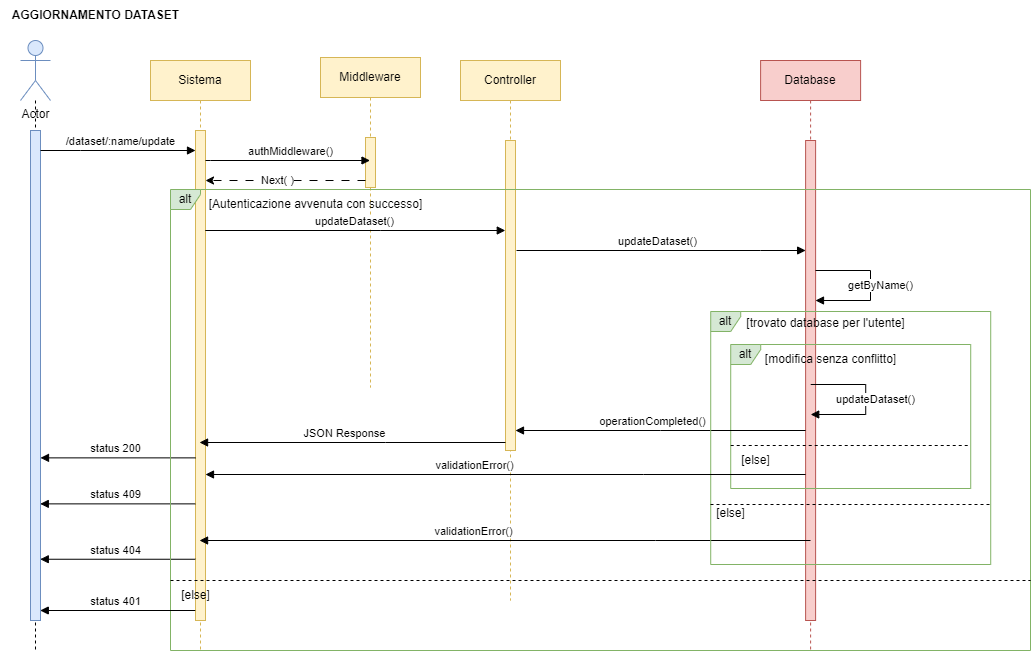

The diagram above was exported from draw.io. Its source (the exported page's mxGraphModel, read from the mxfile embedded in the PNG):
<mxGraphModel dx="1500" dy="-423" grid="1" gridSize="10" guides="1" tooltips="1" connect="1" arrows="1" fold="1" page="1" pageScale="1" pageWidth="827" pageHeight="1169" math="0" shadow="0">
  <root>
    <mxCell id="0" />
    <mxCell id="1" parent="0" />
    <mxCell id="mg9IY6XGtmG1KJPljiOU-95" value="AGGIORNAMENTO DATASET" style="text;html=1;align=center;verticalAlign=middle;resizable=0;points=[];autosize=1;strokeColor=none;fillColor=none;fontStyle=1" vertex="1" parent="1">
      <mxGeometry x="10" y="1360" width="190" height="30" as="geometry" />
    </mxCell>
    <mxCell id="mg9IY6XGtmG1KJPljiOU-96" value="Sistema" style="shape=umlLifeline;perimeter=lifelinePerimeter;whiteSpace=wrap;html=1;container=0;dropTarget=0;collapsible=0;recursiveResize=0;outlineConnect=0;portConstraint=eastwest;newEdgeStyle={&quot;edgeStyle&quot;:&quot;elbowEdgeStyle&quot;,&quot;elbow&quot;:&quot;vertical&quot;,&quot;curved&quot;:0,&quot;rounded&quot;:0};fillColor=#fff2cc;strokeColor=#d6b656;" vertex="1" parent="1">
      <mxGeometry x="160" y="1420" width="100" height="590" as="geometry" />
    </mxCell>
    <mxCell id="mg9IY6XGtmG1KJPljiOU-97" value="" style="html=1;points=[];perimeter=orthogonalPerimeter;outlineConnect=0;targetShapes=umlLifeline;portConstraint=eastwest;newEdgeStyle={&quot;edgeStyle&quot;:&quot;elbowEdgeStyle&quot;,&quot;elbow&quot;:&quot;vertical&quot;,&quot;curved&quot;:0,&quot;rounded&quot;:0};fillColor=#fff2cc;strokeColor=#d6b656;" vertex="1" parent="mg9IY6XGtmG1KJPljiOU-96">
      <mxGeometry x="45" y="70" width="10" height="490" as="geometry" />
    </mxCell>
    <mxCell id="mg9IY6XGtmG1KJPljiOU-98" style="edgeStyle=orthogonalEdgeStyle;rounded=0;orthogonalLoop=1;jettySize=auto;html=1;strokeColor=default;dashed=1;endArrow=none;endFill=0;" edge="1" parent="1" source="mg9IY6XGtmG1KJPljiOU-99">
      <mxGeometry relative="1" as="geometry">
        <mxPoint x="45" y="2010" as="targetPoint" />
      </mxGeometry>
    </mxCell>
    <mxCell id="mg9IY6XGtmG1KJPljiOU-99" value="Actor" style="shape=umlActor;verticalLabelPosition=bottom;verticalAlign=top;html=1;outlineConnect=0;fillColor=#dae8fc;strokeColor=#6c8ebf;" vertex="1" parent="1">
      <mxGeometry x="30" y="1400" width="30" height="60" as="geometry" />
    </mxCell>
    <mxCell id="mg9IY6XGtmG1KJPljiOU-100" value="" style="html=1;points=[];perimeter=orthogonalPerimeter;outlineConnect=0;targetShapes=umlLifeline;portConstraint=eastwest;newEdgeStyle={&quot;edgeStyle&quot;:&quot;elbowEdgeStyle&quot;,&quot;elbow&quot;:&quot;vertical&quot;,&quot;curved&quot;:0,&quot;rounded&quot;:0};fillColor=#dae8fc;strokeColor=#6c8ebf;" vertex="1" parent="1">
      <mxGeometry x="40" y="1490" width="10" height="490" as="geometry" />
    </mxCell>
    <mxCell id="mg9IY6XGtmG1KJPljiOU-101" value="/dataset/:name/update" style="html=1;verticalAlign=bottom;endArrow=block;edgeStyle=elbowEdgeStyle;elbow=vertical;curved=0;rounded=0;" edge="1" parent="1" target="mg9IY6XGtmG1KJPljiOU-97">
      <mxGeometry x="0.0323" relative="1" as="geometry">
        <mxPoint x="50" y="1510" as="sourcePoint" />
        <Array as="points">
          <mxPoint x="90" y="1510" />
        </Array>
        <mxPoint x="139.5" y="1510" as="targetPoint" />
        <mxPoint as="offset" />
      </mxGeometry>
    </mxCell>
    <mxCell id="mg9IY6XGtmG1KJPljiOU-102" value="Middleware" style="shape=umlLifeline;perimeter=lifelinePerimeter;whiteSpace=wrap;html=1;container=0;dropTarget=0;collapsible=0;recursiveResize=0;outlineConnect=0;portConstraint=eastwest;newEdgeStyle={&quot;edgeStyle&quot;:&quot;elbowEdgeStyle&quot;,&quot;elbow&quot;:&quot;vertical&quot;,&quot;curved&quot;:0,&quot;rounded&quot;:0};fillColor=#fff2cc;strokeColor=#d6b656;" vertex="1" parent="1">
      <mxGeometry x="330" y="1417" width="100" height="330" as="geometry" />
    </mxCell>
    <mxCell id="mg9IY6XGtmG1KJPljiOU-103" value="" style="html=1;points=[];perimeter=orthogonalPerimeter;outlineConnect=0;targetShapes=umlLifeline;portConstraint=eastwest;newEdgeStyle={&quot;edgeStyle&quot;:&quot;elbowEdgeStyle&quot;,&quot;elbow&quot;:&quot;vertical&quot;,&quot;curved&quot;:0,&quot;rounded&quot;:0};fillColor=#fff2cc;strokeColor=#d6b656;" vertex="1" parent="mg9IY6XGtmG1KJPljiOU-102">
      <mxGeometry x="45" y="80" width="10" height="50" as="geometry" />
    </mxCell>
    <mxCell id="mg9IY6XGtmG1KJPljiOU-104" value="Controller" style="shape=umlLifeline;perimeter=lifelinePerimeter;whiteSpace=wrap;html=1;container=0;dropTarget=0;collapsible=0;recursiveResize=0;outlineConnect=0;portConstraint=eastwest;newEdgeStyle={&quot;edgeStyle&quot;:&quot;elbowEdgeStyle&quot;,&quot;elbow&quot;:&quot;vertical&quot;,&quot;curved&quot;:0,&quot;rounded&quot;:0};fillColor=#fff2cc;strokeColor=#d6b656;" vertex="1" parent="1">
      <mxGeometry x="470" y="1420" width="100" height="540" as="geometry" />
    </mxCell>
    <mxCell id="mg9IY6XGtmG1KJPljiOU-105" value="" style="html=1;points=[];perimeter=orthogonalPerimeter;outlineConnect=0;targetShapes=umlLifeline;portConstraint=eastwest;newEdgeStyle={&quot;edgeStyle&quot;:&quot;elbowEdgeStyle&quot;,&quot;elbow&quot;:&quot;vertical&quot;,&quot;curved&quot;:0,&quot;rounded&quot;:0};fillColor=#fff2cc;strokeColor=#d6b656;" vertex="1" parent="mg9IY6XGtmG1KJPljiOU-104">
      <mxGeometry x="45" y="80" width="10" height="310" as="geometry" />
    </mxCell>
    <mxCell id="mg9IY6XGtmG1KJPljiOU-106" value="Database" style="shape=umlLifeline;perimeter=lifelinePerimeter;whiteSpace=wrap;html=1;container=0;dropTarget=0;collapsible=0;recursiveResize=0;outlineConnect=0;portConstraint=eastwest;newEdgeStyle={&quot;edgeStyle&quot;:&quot;elbowEdgeStyle&quot;,&quot;elbow&quot;:&quot;vertical&quot;,&quot;curved&quot;:0,&quot;rounded&quot;:0};fillColor=#f8cecc;strokeColor=#b85450;" vertex="1" parent="1">
      <mxGeometry x="770.11" y="1420" width="100" height="590" as="geometry" />
    </mxCell>
    <mxCell id="mg9IY6XGtmG1KJPljiOU-107" value="" style="html=1;points=[];perimeter=orthogonalPerimeter;outlineConnect=0;targetShapes=umlLifeline;portConstraint=eastwest;newEdgeStyle={&quot;edgeStyle&quot;:&quot;elbowEdgeStyle&quot;,&quot;elbow&quot;:&quot;vertical&quot;,&quot;curved&quot;:0,&quot;rounded&quot;:0};fillColor=#f8cecc;strokeColor=#b85450;" vertex="1" parent="mg9IY6XGtmG1KJPljiOU-106">
      <mxGeometry x="45" y="80" width="10" height="480" as="geometry" />
    </mxCell>
    <mxCell id="mg9IY6XGtmG1KJPljiOU-108" value="authMiddleware()" style="html=1;verticalAlign=bottom;endArrow=block;edgeStyle=elbowEdgeStyle;elbow=vertical;curved=0;rounded=0;" edge="1" parent="1" target="mg9IY6XGtmG1KJPljiOU-102">
      <mxGeometry x="0.0334" relative="1" as="geometry">
        <mxPoint x="215" y="1520" as="sourcePoint" />
        <Array as="points">
          <mxPoint x="220" y="1520" />
        </Array>
        <mxPoint x="379.4999999999998" y="1520" as="targetPoint" />
        <mxPoint x="1" as="offset" />
      </mxGeometry>
    </mxCell>
    <mxCell id="mg9IY6XGtmG1KJPljiOU-109" value="updateDataset()" style="html=1;verticalAlign=bottom;endArrow=block;edgeStyle=elbowEdgeStyle;elbow=vertical;curved=0;rounded=0;" edge="1" parent="1">
      <mxGeometry relative="1" as="geometry">
        <mxPoint x="214.78" y="1590" as="sourcePoint" />
        <Array as="points">
          <mxPoint x="390.28" y="1590" />
        </Array>
        <mxPoint x="514.78" y="1590" as="targetPoint" />
        <mxPoint x="-1" as="offset" />
      </mxGeometry>
    </mxCell>
    <mxCell id="mg9IY6XGtmG1KJPljiOU-110" value="updateDataset()" style="html=1;verticalAlign=bottom;endArrow=block;edgeStyle=elbowEdgeStyle;elbow=vertical;curved=0;rounded=0;" edge="1" parent="1" target="mg9IY6XGtmG1KJPljiOU-107">
      <mxGeometry x="-0.0335" relative="1" as="geometry">
        <mxPoint x="526" y="1610" as="sourcePoint" />
        <Array as="points">
          <mxPoint x="770" y="1610" />
          <mxPoint x="600" y="1590" />
          <mxPoint x="536" y="1581.44" />
        </Array>
        <mxPoint x="659.9999999999998" y="1581.44" as="targetPoint" />
        <mxPoint x="1" as="offset" />
      </mxGeometry>
    </mxCell>
    <mxCell id="mg9IY6XGtmG1KJPljiOU-111" value="alt" style="shape=umlFrame;whiteSpace=wrap;html=1;pointerEvents=0;width=30;height=20;fillColor=#d5e8d4;fillStyle=auto;strokeColor=#82b366;" vertex="1" parent="1">
      <mxGeometry x="740.22" y="1704" width="240" height="144" as="geometry" />
    </mxCell>
    <mxCell id="mg9IY6XGtmG1KJPljiOU-112" value="&lt;span style=&quot;font-weight: normal;&quot;&gt;[trovato database per l'utente]&lt;/span&gt;" style="text;align=center;fontStyle=1;verticalAlign=middle;spacingLeft=3;spacingRight=3;strokeColor=none;rotatable=0;points=[[0,0.5],[1,0.5]];portConstraint=eastwest;html=1;" vertex="1" parent="1">
      <mxGeometry x="795.22" y="1670" width="80" height="26" as="geometry" />
    </mxCell>
    <mxCell id="mg9IY6XGtmG1KJPljiOU-113" value="" style="line;strokeWidth=1;fillColor=none;align=left;verticalAlign=middle;spacingTop=-1;spacingLeft=3;spacingRight=3;rotatable=0;labelPosition=right;points=[];portConstraint=eastwest;strokeColor=inherit;dashed=1;" vertex="1" parent="1">
      <mxGeometry x="740.22" y="1789" width="240" height="32" as="geometry" />
    </mxCell>
    <mxCell id="mg9IY6XGtmG1KJPljiOU-114" value="&lt;span style=&quot;font-weight: normal;&quot;&gt;[else]&lt;/span&gt;" style="text;align=center;fontStyle=1;verticalAlign=middle;spacingLeft=3;spacingRight=3;strokeColor=none;rotatable=0;points=[[0,0.5],[1,0.5]];portConstraint=eastwest;html=1;" vertex="1" parent="1">
      <mxGeometry x="725.22" y="1807" width="80" height="26" as="geometry" />
    </mxCell>
    <mxCell id="mg9IY6XGtmG1KJPljiOU-115" value="validationError()" style="html=1;verticalAlign=bottom;endArrow=block;edgeStyle=elbowEdgeStyle;elbow=vertical;curved=0;rounded=0;" edge="1" parent="1" target="mg9IY6XGtmG1KJPljiOU-96">
      <mxGeometry x="0.0996" relative="1" as="geometry">
        <mxPoint x="820" y="1900" as="sourcePoint" />
        <Array as="points">
          <mxPoint x="665" y="1900" />
          <mxPoint x="765" y="1920" />
          <mxPoint x="435" y="1900" />
          <mxPoint x="665" y="1890" />
          <mxPoint x="765" y="1760" />
          <mxPoint x="505" y="1740" />
          <mxPoint x="375" y="1730" />
        </Array>
        <mxPoint x="374.3888888888889" y="1900" as="targetPoint" />
        <mxPoint x="-1" as="offset" />
      </mxGeometry>
    </mxCell>
    <mxCell id="mg9IY6XGtmG1KJPljiOU-116" value="operationCompleted()" style="html=1;verticalAlign=bottom;endArrow=block;edgeStyle=elbowEdgeStyle;elbow=vertical;curved=0;rounded=0;" edge="1" parent="1" source="mg9IY6XGtmG1KJPljiOU-107" target="mg9IY6XGtmG1KJPljiOU-105">
      <mxGeometry x="0.0583" relative="1" as="geometry">
        <mxPoint x="656" y="1790" as="sourcePoint" />
        <Array as="points">
          <mxPoint x="670" y="1790" />
          <mxPoint x="211" y="1780" />
        </Array>
        <mxPoint x="210" y="1790" as="targetPoint" />
        <mxPoint as="offset" />
      </mxGeometry>
    </mxCell>
    <mxCell id="mg9IY6XGtmG1KJPljiOU-117" value="updateDataset()" style="html=1;verticalAlign=bottom;endArrow=block;edgeStyle=elbowEdgeStyle;elbow=horizontal;curved=0;rounded=0;" edge="1" parent="1">
      <mxGeometry x="0.1173" y="10" relative="1" as="geometry">
        <mxPoint x="820.22" y="1744" as="sourcePoint" />
        <Array as="points">
          <mxPoint x="875.22" y="1759" />
        </Array>
        <mxPoint x="820.22" y="1774" as="targetPoint" />
        <mxPoint as="offset" />
      </mxGeometry>
    </mxCell>
    <mxCell id="mg9IY6XGtmG1KJPljiOU-118" value="status 200" style="html=1;verticalAlign=bottom;endArrow=block;edgeStyle=elbowEdgeStyle;elbow=vertical;curved=0;rounded=0;" edge="1" parent="1">
      <mxGeometry x="0.0323" relative="1" as="geometry">
        <mxPoint x="205" y="1817.3700000000001" as="sourcePoint" />
        <Array as="points">
          <mxPoint x="50" y="1817.3700000000001" />
          <mxPoint x="-80" y="1807.3700000000001" />
        </Array>
        <mxPoint x="50" y="1817.3700000000001" as="targetPoint" />
        <mxPoint as="offset" />
      </mxGeometry>
    </mxCell>
    <mxCell id="mg9IY6XGtmG1KJPljiOU-119" value="status 404" style="html=1;verticalAlign=bottom;endArrow=block;edgeStyle=elbowEdgeStyle;elbow=vertical;curved=0;rounded=0;" edge="1" parent="1">
      <mxGeometry x="0.0323" relative="1" as="geometry">
        <mxPoint x="204.78" y="1918.75" as="sourcePoint" />
        <Array as="points">
          <mxPoint x="49.78" y="1918.75" />
          <mxPoint x="-80.22" y="1908.75" />
        </Array>
        <mxPoint x="49.78" y="1918.75" as="targetPoint" />
        <mxPoint as="offset" />
      </mxGeometry>
    </mxCell>
    <mxCell id="mg9IY6XGtmG1KJPljiOU-120" value="" style="endArrow=classic;html=1;rounded=0;dashed=1;dashPattern=8 8;" edge="1" parent="1" target="mg9IY6XGtmG1KJPljiOU-97">
      <mxGeometry width="50" height="50" relative="1" as="geometry">
        <mxPoint x="375" y="1540" as="sourcePoint" />
        <mxPoint x="425" y="1490" as="targetPoint" />
      </mxGeometry>
    </mxCell>
    <mxCell id="mg9IY6XGtmG1KJPljiOU-121" value="Next( )" style="edgeLabel;html=1;align=center;verticalAlign=middle;resizable=0;points=[];" connectable="0" vertex="1" parent="mg9IY6XGtmG1KJPljiOU-120">
      <mxGeometry x="0.1146" y="-1" relative="1" as="geometry">
        <mxPoint as="offset" />
      </mxGeometry>
    </mxCell>
    <mxCell id="mg9IY6XGtmG1KJPljiOU-122" value="alt" style="shape=umlFrame;whiteSpace=wrap;html=1;pointerEvents=0;width=30;height=20;fillColor=#d5e8d4;fillStyle=auto;strokeColor=#82b366;" vertex="1" parent="1">
      <mxGeometry x="720.22" y="1671" width="280" height="253" as="geometry" />
    </mxCell>
    <mxCell id="mg9IY6XGtmG1KJPljiOU-123" value="[modifica senza conflitto]" style="text;html=1;align=center;verticalAlign=middle;resizable=0;points=[];autosize=1;strokeColor=none;fillColor=none;" vertex="1" parent="1">
      <mxGeometry x="765.22" y="1704" width="150" height="30" as="geometry" />
    </mxCell>
    <mxCell id="mg9IY6XGtmG1KJPljiOU-124" value="validationError()" style="html=1;verticalAlign=bottom;endArrow=block;edgeStyle=elbowEdgeStyle;elbow=vertical;curved=0;rounded=0;" edge="1" parent="1" source="mg9IY6XGtmG1KJPljiOU-107" target="mg9IY6XGtmG1KJPljiOU-97">
      <mxGeometry x="0.0996" relative="1" as="geometry">
        <mxPoint x="808" y="1834" as="sourcePoint" />
        <Array as="points">
          <mxPoint x="653" y="1834" />
          <mxPoint x="753" y="1704" />
          <mxPoint x="493" y="1684" />
          <mxPoint x="363" y="1674" />
        </Array>
        <mxPoint x="362" y="1834" as="targetPoint" />
        <mxPoint x="-1" as="offset" />
      </mxGeometry>
    </mxCell>
    <mxCell id="mg9IY6XGtmG1KJPljiOU-125" value="status 409" style="html=1;verticalAlign=bottom;endArrow=block;edgeStyle=elbowEdgeStyle;elbow=vertical;curved=0;rounded=0;" edge="1" parent="1">
      <mxGeometry x="0.0323" relative="1" as="geometry">
        <mxPoint x="204.78" y="1863.37" as="sourcePoint" />
        <Array as="points">
          <mxPoint x="49.78" y="1863.37" />
          <mxPoint x="-80.22" y="1853.37" />
        </Array>
        <mxPoint x="49.78" y="1863.37" as="targetPoint" />
        <mxPoint as="offset" />
      </mxGeometry>
    </mxCell>
    <mxCell id="mg9IY6XGtmG1KJPljiOU-126" value="" style="line;strokeWidth=1;fillColor=none;align=left;verticalAlign=middle;spacingTop=-1;spacingLeft=3;spacingRight=3;rotatable=0;labelPosition=right;points=[];portConstraint=eastwest;strokeColor=inherit;dashed=1;" vertex="1" parent="1">
      <mxGeometry x="720" y="1848" width="280.22" height="32" as="geometry" />
    </mxCell>
    <mxCell id="mg9IY6XGtmG1KJPljiOU-127" value="&lt;span style=&quot;font-weight: normal;&quot;&gt;[else]&lt;/span&gt;" style="text;align=center;fontStyle=1;verticalAlign=middle;spacingLeft=3;spacingRight=3;strokeColor=none;rotatable=0;points=[[0,0.5],[1,0.5]];portConstraint=eastwest;html=1;" vertex="1" parent="1">
      <mxGeometry x="700" y="1860" width="80" height="26" as="geometry" />
    </mxCell>
    <mxCell id="mg9IY6XGtmG1KJPljiOU-128" value="getByName()" style="html=1;verticalAlign=bottom;endArrow=block;edgeStyle=elbowEdgeStyle;elbow=horizontal;curved=0;rounded=0;" edge="1" parent="1">
      <mxGeometry x="0.1173" y="10" relative="1" as="geometry">
        <mxPoint x="825" y="1630" as="sourcePoint" />
        <Array as="points">
          <mxPoint x="880" y="1645" />
        </Array>
        <mxPoint x="825" y="1660" as="targetPoint" />
        <mxPoint as="offset" />
      </mxGeometry>
    </mxCell>
    <mxCell id="mg9IY6XGtmG1KJPljiOU-129" value="JSON Response" style="html=1;verticalAlign=bottom;endArrow=block;edgeStyle=elbowEdgeStyle;elbow=vertical;curved=0;rounded=0;" edge="1" parent="1" source="mg9IY6XGtmG1KJPljiOU-105" target="mg9IY6XGtmG1KJPljiOU-96">
      <mxGeometry x="0.0583" relative="1" as="geometry">
        <mxPoint x="540" y="1802" as="sourcePoint" />
        <Array as="points">
          <mxPoint x="395" y="1802" />
          <mxPoint x="-64" y="1792" />
        </Array>
        <mxPoint x="250" y="1802" as="targetPoint" />
        <mxPoint as="offset" />
      </mxGeometry>
    </mxCell>
    <mxCell id="mg9IY6XGtmG1KJPljiOU-130" value="alt" style="shape=umlFrame;whiteSpace=wrap;html=1;pointerEvents=0;width=30;height=20;fillColor=#d5e8d4;fillStyle=auto;strokeColor=#82b366;" vertex="1" parent="1">
      <mxGeometry x="180" y="1549" width="860" height="461" as="geometry" />
    </mxCell>
    <mxCell id="mg9IY6XGtmG1KJPljiOU-131" value="[Autenticazione avvenuta con successo]" style="text;html=1;align=center;verticalAlign=middle;resizable=0;points=[];autosize=1;strokeColor=none;fillColor=none;" vertex="1" parent="1">
      <mxGeometry x="205" y="1549" width="240" height="30" as="geometry" />
    </mxCell>
    <mxCell id="mg9IY6XGtmG1KJPljiOU-132" value="" style="line;strokeWidth=1;fillColor=none;align=left;verticalAlign=middle;spacingTop=-1;spacingLeft=3;spacingRight=3;rotatable=0;labelPosition=right;points=[];portConstraint=eastwest;strokeColor=inherit;dashed=1;" vertex="1" parent="1">
      <mxGeometry x="180" y="1924" width="860" height="32" as="geometry" />
    </mxCell>
    <mxCell id="mg9IY6XGtmG1KJPljiOU-133" value="status 401" style="html=1;verticalAlign=bottom;endArrow=block;edgeStyle=elbowEdgeStyle;elbow=vertical;curved=0;rounded=0;" edge="1" parent="1">
      <mxGeometry x="0.0323" relative="1" as="geometry">
        <mxPoint x="204.78" y="1970" as="sourcePoint" />
        <Array as="points">
          <mxPoint x="49.78" y="1970" />
          <mxPoint x="-80.22" y="1960" />
        </Array>
        <mxPoint x="49.78" y="1970" as="targetPoint" />
        <mxPoint as="offset" />
      </mxGeometry>
    </mxCell>
    <mxCell id="mg9IY6XGtmG1KJPljiOU-134" value="[else]" style="text;html=1;align=center;verticalAlign=middle;resizable=0;points=[];autosize=1;strokeColor=none;fillColor=none;" vertex="1" parent="1">
      <mxGeometry x="180" y="1940" width="50" height="30" as="geometry" />
    </mxCell>
  </root>
</mxGraphModel>